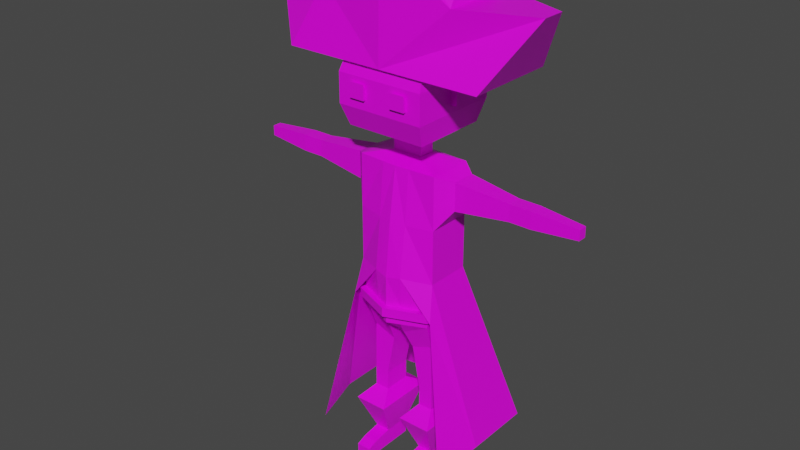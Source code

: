 # Source: Space_Pirate_Final.blend  (saved by Blender 2.91.10; exported with 4.5.12 LTS)
import bpy
from mathutils import Matrix  # noqa: F401  (used for matrix-valued properties, if any)

bpy.ops.wm.read_factory_settings(use_empty=True)
scene = bpy.context.scene
scene.name = 'Scene'

# ---- collections
col_space_pirate = bpy.data.collections.new('Space Pirate'); scene.collection.children.link(col_space_pirate)

# ---- images (referenced by path relative to the original .blend; pixels are not part of the script)
import os
ASSET_DIR = os.environ.get("B2B_ASSET_DIR", "")  # directory of the original .blend (textures are referenced by path, not embedded)
HERE = os.path.dirname(os.path.abspath(__file__))  # packed textures are extracted next to this script under _unpacked/

def load_image(name, relpath, width, height, colorspace="sRGB"):
    """Load a texture the original file referenced (path relative to the .blend, or extracted next to this script)."""
    p = next((c for c in (os.path.join(HERE, relpath), os.path.join(ASSET_DIR, relpath)) if relpath and os.path.exists(c)), "")
    if p:
        img = bpy.data.images.load(p, check_existing=True)
        img.name = name
    else:  # same state as the original file: an image datablock whose file is absent (Cycles renders it pink)
        img = bpy.data.images.new(name, width, height)
        img.source = "FILE"
        img.filepath = "//" + (relpath or name)
    img.colorspace_settings.name = colorspace
    return img
img_imphenziapalette01_png = load_image('ImphenziaPalette01.png', 'ImphenziaPalette01.png', 1024, 1024, 'sRGB')

# ---- materials (node trees are filled in below, after node groups)
mat_material = bpy.data.materials.new('Material')
mat_material.alpha_threshold = 0.0
mat_material.use_transparent_shadow = False
mat_material.line_color = (0.0, 0.0, 0.0, 1.0)

# ---- material node trees
mat_material.use_nodes = True; mat_material.node_tree.nodes.clear()
_N = mat_material.node_tree.nodes; _L = mat_material.node_tree.links
n0 = _N.new('ShaderNodeOutputMaterial'); n0.name = 'Material Output'; n0.location = (300, 300)
n1 = _N.new('ShaderNodeTexImage'); n1.name = 'Image Texture'; n1.location = (-425, 108)
n1.image = img_imphenziapalette01_png
n2 = _N.new('ShaderNodeBsdfPrincipled'); n2.name = 'Principled BSDF'; n2.location = (10, 300)
n2.distribution = 'GGX'
n2.subsurface_method = 'BURLEY'
n2.inputs[2].default_value = 0.4
n2.inputs[3].default_value = 1.45
n2.inputs[27].default_value = (0.0, 0.0, 0.0, 1.0)
n2.inputs[28].default_value = 1.0
_L.new(n2.outputs[0], n0.inputs[0])
_L.new(n1.outputs[0], n2.inputs[0])
n0.is_active_output = True

# ---- world
world_world = bpy.data.worlds.new('World'); scene.world = world_world
world_world.use_nodes = True; world_world.node_tree.nodes.clear()
_N = world_world.node_tree.nodes; _L = world_world.node_tree.links
n0 = _N.new('ShaderNodeOutputWorld'); n0.name = 'World Output'; n0.location = (300, 300)
n1 = _N.new('ShaderNodeBackground'); n1.name = 'Background'; n1.location = (10, 300)
n1.inputs[0].default_value = (0.05088, 0.05088, 0.05088, 1.0)
_L.new(n1.outputs[0], n0.inputs[0])
n0.is_active_output = True
world_world.color = (0.05088, 0.05088, 0.05088)
world_world.use_sun_shadow = False
world_world.sun_shadow_jitter_overblur = 0.0

# ---- meshes
me_cube = bpy.data.meshes.new('Cube')
me_cube.from_pydata([(0.3663, 0.2049, 2.849), (0.1101, 0.1972, 1.359), (0.3663, -0.2007, 2.849), (0.07688, -0.2069, 1.351), (0.3663, 0.2049, 2.382), (0.3663, 0.2049, 1.901), (0.3663, -0.2007, 2.382), (0.3663, -0.2007, 1.901), (0.3194, 0.2049, 1.477), (0.3194, -0.2007, 1.477), (0.3025, 0.1327, 1.243), (0.103, 0.1327, 1.168), (0.3025, -0.117, 1.243), (0.103, -0.117, 1.168), (0.3079, 0.1327, 0.781), (0.1762, 0.1327, 0.781), (0.3079, -0.117, 0.781), (0.1762, -0.117, 0.781), (0.3079, 0.1327, 0.6869), (0.1762, 0.1327, 0.6869), (0.3079, -0.117, 0.6869), (0.1762, -0.117, 0.6869), (0.3079, 0.1327, 0.6086), (0.1762, 0.1327, 0.6086), (0.3079, -0.117, 0.6086), (0.1762, -0.117, 0.6086), (0.3079, 0.1327, 0.1565), (0.1762, 0.1327, 0.1565), (0.3079, -0.117, 0.1565), (0.1762, -0.117, 0.1565), (0.3079, 0.1327, -8.121e-05), (0.1762, 0.1327, -8.121e-05), (0.3079, -0.117, -8.121e-05), (0.1762, -0.117, -8.121e-05), (0.3079, -0.2841, 0.1301), (0.1762, -0.2841, 0.1301), (0.3079, -0.2841, -8.121e-05), (0.1762, -0.2841, -8.121e-05), (0.3079, -0.3772, 0.09374), (0.1762, -0.3772, 0.09374), (0.3079, -0.3772, -8.121e-05), (0.1762, -0.3772, -8.121e-05), (0.09168, 0.2929, 0.5102), (0.09168, -0.2772, 0.5102), (0.3924, 0.2929, 0.5102), (0.3924, -0.2772, 0.5102), (0.3663, 0.2049, 1.901), (0.3194, 0.2049, 1.477), (0.3194, -0.2007, 1.477), (0.4842, 0.1261, 2.797), (0.4842, -0.08672, 2.797), (0.4842, 0.1261, 2.552), (0.4842, -0.08672, 2.552), (0.9617, 0.08402, 2.748), (0.9617, -0.0446, 2.748), (0.9617, 0.08402, 2.6), (0.9617, -0.0446, 2.6), (1.018, 0.08402, 2.748), (1.018, -0.0446, 2.748), (1.018, 0.08402, 2.6), (1.018, -0.0446, 2.6), (1.151, 0.08402, 2.748), (1.151, -0.0446, 2.748), (1.151, 0.08402, 2.6), (1.151, -0.0446, 2.6), (1.555, 0.0588, 2.719), (1.555, -0.01938, 2.719), (1.555, 0.0588, 2.629), (1.555, -0.01938, 2.629), (0.1345, 0.07481, 2.907), (0.1345, -0.07065, 2.907), (0.1345, 0.07481, 3.004), (0.1345, -0.07065, 3.004), (0.3547, 0.3416, 3.136), (0.3547, -0.3374, 3.136), (0.3547, 0.3416, 3.767), (0.3547, -0.3374, 3.767), (0.2626, -0.4121, 3.411), (0.2626, -0.4121, 3.495), (0.3923, 0.4163, 3.325), (0.3923, 0.4163, 3.582), (0.3079, -0.117, 0.734), (0.3079, 0.1327, 0.734), (0.1762, -0.117, 0.734), (0.1762, 0.1327, 0.734), (0.3283, -0.2007, 1.558), (0.3283, 0.2049, 1.558), (0.3283, -0.2007, 1.558), (0.3374, 0.2049, 1.64), (0.3374, -0.2007, 1.64), (0.3374, 0.2049, 1.64), (0.3374, -0.2007, 1.64), (0.3455, 0.2582, 1.554), (0.336, 0.2584, 1.473), (0.3842, 0.2049, 1.552), (0.3194, 0.2049, 1.477), (0.355, 0.2581, 1.636), (0.3593, -0.2524, 1.639), (0.3502, -0.2524, 1.557), (0.3933, 0.2049, 1.634), (0.3933, -0.2007, 1.634), (0.3842, -0.2007, 1.552), (0.02703, -0.1979, 1.367), (0.03872, 0.2062, 1.375), (0.1288, -0.2155, 2.849), (0.1264, -0.3156, 1.923), (0.1288, -0.258, 2.382), (0.1123, 0.267, 1.477), (0.1123, -0.292, 1.477), (0.04728, -0.07065, 2.907), (0.04728, -0.07065, 3.004), (0.1247, -0.3374, 3.136), (0.1154, -0.292, 1.558), (0.1186, 0.2793, 1.64), (0.1186, -0.292, 1.64), (0.1181, 0.3205, 1.473), (0.1214, 0.3265, 1.554), (0.1231, -0.3438, 1.557), (0.1248, 0.3326, 1.636), (0.1263, -0.3438, 1.639), (0.3923, -0.4121, 3.325), (0.3923, -0.4121, 3.582), (0.1273, -0.4121, 3.495), (0.1273, -0.4121, 3.411), (0.3899, 0.04831, 3.391), (0.3899, 0.04831, 3.516), (0.3899, -0.04415, 3.391), (0.3899, -0.04415, 3.516), (0.4483, -0.04415, 3.391), (0.4483, -0.04415, 3.516), (0.4483, 0.04831, 3.391), (0.4483, 0.04831, 3.516), (0.1963, -0.4121, 3.325), (0.1963, -0.4121, 3.582), (0.1954, -0.4121, 3.411), (0.1954, -0.4121, 3.495), (0.1273, -0.4396, 3.54), (0.1273, -0.4396, 3.411), (0.2626, -0.4396, 3.411), (0.2626, -0.4396, 3.54), (0.1954, -0.4396, 3.411), (0.1954, -0.4396, 3.54), (1.227, 0.07595, 4.233), (1.227, -0.1269, 4.233), (0.8879, 0.4163, 3.681), (0.8879, -0.4121, 3.681), (0.5937, 0.3416, 4.224), (0.5937, -0.3374, 4.224), (0.537, 0.1655, 4.355), (0.537, -0.175, 4.355), (0.7257, 0.6008, 0.3587), (0.7257, -0.02191, 0.3587), (0.4035, -0.2722, 1.58), (0.6418, -0.4401, 0.2839), (-0.3663, 0.2049, 2.849), (-0.1101, 0.1972, 1.359), (-0.3663, -0.2007, 2.849), (-0.07688, -0.2069, 1.351), (0.0, 0.2111, 1.383), (0.0, -0.2235, 2.849), (0.0, -0.193, 1.376), (0.0, 0.2196, 2.849), (-0.3663, 0.2049, 2.382), (-0.3663, 0.2049, 1.901), (-0.3663, -0.2007, 2.382), (-0.3663, -0.2007, 1.901), (0.0, -0.2891, 2.382), (0.0, -0.3416, 1.901), (0.0, 0.3085, 2.382), (0.0, 0.3501, 1.901), (-0.3194, 0.2049, 1.477), (-0.3194, -0.2007, 1.477), (0.0, -0.3416, 1.477), (0.0, 0.3007, 1.477), (-0.3025, 0.1327, 1.243), (-0.103, 0.1327, 1.168), (-0.3025, -0.117, 1.243), (-0.103, -0.117, 1.168), (-0.3079, 0.1327, 0.781), (-0.1762, 0.1327, 0.781), (-0.3079, -0.117, 0.781), (-0.1762, -0.117, 0.781), (-0.3079, 0.1327, 0.6869), (-0.1762, 0.1327, 0.6869), (-0.3079, -0.117, 0.6869), (-0.1762, -0.117, 0.6869), (-0.3079, 0.1327, 0.6086), (-0.1762, 0.1327, 0.6086), (-0.3079, -0.117, 0.6086), (-0.1762, -0.117, 0.6086), (-0.3079, 0.1327, 0.1565), (-0.1762, 0.1327, 0.1565), (-0.3079, -0.117, 0.1565), (-0.1762, -0.117, 0.1565), (-0.3079, 0.1327, -8.121e-05), (-0.1762, 0.1327, -8.121e-05), (-0.3079, -0.117, -8.121e-05), (-0.1762, -0.117, -8.121e-05), (-0.3079, -0.2841, 0.1301), (-0.1762, -0.2841, 0.1301), (-0.3079, -0.2841, -8.121e-05), (-0.1762, -0.2841, -8.121e-05), (-0.3079, -0.3772, 0.09374), (-0.1762, -0.3772, 0.09374), (-0.3079, -0.3772, -8.121e-05), (-0.1762, -0.3772, -8.121e-05), (-0.09168, 0.2929, 0.5102), (-0.09168, -0.2772, 0.5102), (-0.3924, 0.2929, 0.5102), (-0.3924, -0.2772, 0.5102), (-0.3663, 0.2049, 1.901), (-0.3194, 0.2049, 1.477), (-0.3194, -0.2007, 1.477), (-0.4842, 0.1261, 2.797), (-0.4842, -0.08672, 2.797), (-0.4842, 0.1261, 2.552), (-0.4842, -0.08672, 2.552), (-0.9617, 0.08402, 2.748), (-0.9617, -0.0446, 2.748), (-0.9617, 0.08402, 2.6), (-0.9617, -0.0446, 2.6), (-1.018, 0.08402, 2.748), (-1.018, -0.0446, 2.748), (-1.018, 0.08402, 2.6), (-1.018, -0.0446, 2.6), (-1.151, 0.08402, 2.748), (-1.151, -0.0446, 2.748), (-1.151, 0.08402, 2.6), (-1.151, -0.0446, 2.6), (-1.555, 0.0588, 2.719), (-1.555, -0.01938, 2.719), (-1.555, 0.0588, 2.629), (-1.555, -0.01938, 2.629), (-0.1345, 0.07481, 2.907), (-0.1345, -0.07065, 2.907), (0.0, 0.07481, 2.907), (0.0, -0.07065, 2.907), (-0.1345, 0.07481, 3.004), (-0.1345, -0.07065, 3.004), (0.0, 0.07481, 3.004), (0.0, -0.07065, 3.004), (-0.3547, 0.3416, 3.136), (-0.3547, -0.3374, 3.136), (0.0, 0.3416, 3.136), (0.0, -0.3374, 3.136), (-0.3547, 0.3416, 3.767), (-0.3547, -0.3374, 3.767), (0.0, 0.3416, 3.767), (0.0, -0.3374, 3.767), (0.0, 0.4163, 3.325), (0.0, 0.4163, 3.582), (-0.2626, -0.4121, 3.411), (-0.2626, -0.4121, 3.495), (0.0, -0.4121, 3.582), (0.0, -0.4121, 3.325), (-0.3923, 0.4163, 3.325), (-0.3923, 0.4163, 3.582), (-0.3079, -0.117, 0.734), (-0.3079, 0.1327, 0.734), (-0.1762, -0.117, 0.734), (-0.1762, 0.1327, 0.734), (-0.3283, -0.2007, 1.558), (0.0, -0.3416, 1.558), (-0.3283, 0.2049, 1.558), (-0.3283, -0.2007, 1.558), (-0.3374, 0.2049, 1.64), (-0.3374, -0.2007, 1.64), (0.0, -0.3416, 1.64), (0.0, 0.3197, 1.64), (-0.3374, 0.2049, 1.64), (-0.3374, -0.2007, 1.64), (-0.3455, 0.2582, 1.554), (-0.336, 0.2584, 1.473), (0.0, 0.3635, 1.554), (0.0, 0.3542, 1.473), (-0.3842, 0.2049, 1.552), (-0.3194, 0.2049, 1.477), (-0.355, 0.2581, 1.636), (-0.3593, -0.2524, 1.639), (-0.3502, -0.2524, 1.557), (0.0, -0.3933, 1.639), (0.0, -0.3933, 1.557), (0.0, 0.3729, 1.636), (-0.3933, 0.2049, 1.634), (-0.3933, -0.2007, 1.634), (-0.3842, -0.2007, 1.552), (-0.02703, -0.1979, 1.367), (-0.03872, 0.2062, 1.375), (-0.1288, -0.2155, 2.849), (-0.1264, -0.3156, 1.923), (-0.1288, -0.258, 2.382), (-0.1123, 0.267, 1.477), (-0.1123, -0.292, 1.477), (-0.04728, -0.07065, 2.907), (-0.04728, -0.07065, 3.004), (-0.1247, -0.3374, 3.136), (-0.1154, -0.292, 1.558), (-0.1186, 0.2793, 1.64), (-0.1186, -0.292, 1.64), (-0.1181, 0.3205, 1.473), (-0.1214, 0.3265, 1.554), (-0.1231, -0.3438, 1.557), (-0.1248, 0.3326, 1.636), (-0.1263, -0.3438, 1.639), (-0.3923, -0.4121, 3.325), (-0.3923, -0.4121, 3.582), (-0.1273, -0.4121, 3.495), (-0.1273, -0.4121, 3.411), (-0.3899, 0.04831, 3.391), (-0.3899, 0.04831, 3.516), (-0.3899, -0.04415, 3.391), (-0.3899, -0.04415, 3.516), (-0.4483, -0.04415, 3.391), (-0.4483, -0.04415, 3.516), (-0.4483, 0.04831, 3.391), (-0.4483, 0.04831, 3.516), (-0.1963, -0.4121, 3.325), (-0.1963, -0.4121, 3.582), (-0.1954, -0.4121, 3.411), (-0.1954, -0.4121, 3.495), (-0.1273, -0.4396, 3.54), (-0.1273, -0.4396, 3.411), (-0.2626, -0.4396, 3.411), (-0.2626, -0.4396, 3.54), (-0.1954, -0.4396, 3.411), (-0.1954, -0.4396, 3.54), (-1.227, 0.07595, 4.233), (-1.227, -0.1269, 4.233), (0.0, -0.3919, 4.627), (0.0, 0.4163, 3.681), (0.0, -0.4121, 3.681), (-0.8879, 0.4163, 3.681), (-0.8879, -0.4121, 3.681), (-0.5937, 0.3416, 4.224), (-0.5937, -0.3374, 4.224), (0.0, 0.3416, 4.62), (-0.537, 0.1655, 4.355), (-0.537, -0.175, 4.355), (0.0, -0.175, 4.694), (0.0, 0.1655, 4.694), (-0.7257, 0.6008, 0.3587), (-0.7257, -0.02191, 0.3587), (0.0, 0.6969, 0.3587), (-0.4035, -0.2722, 1.58), (-0.6418, -0.4401, 0.2839)], [], [(103, 1, 3, 102), (0, 2, 50, 49), (168, 161, 0, 4), (106, 104, 159, 166), (114, 105, 167, 267), (105, 106, 166, 167), (0, 161, 235, 69), (268, 169, 46, 88, 113), (90, 5, 7, 91), (46, 4, 6, 7), (1, 47, 10, 11), (103, 107, 47, 1), (102, 108, 172, 160), (13, 11, 15, 17), (3, 1, 11, 13), (48, 3, 13, 12), (47, 48, 12, 10), (82, 81, 20, 18), (11, 10, 14, 15), (10, 12, 16, 14), (12, 13, 17, 16), (21, 19, 23, 25), (81, 83, 21, 20), (83, 84, 19, 21), (84, 82, 18, 19), (43, 42, 27, 29), (19, 18, 22, 23), (18, 20, 24, 22), (20, 21, 25, 24), (26, 28, 32, 30), (42, 44, 26, 27), (44, 45, 28, 26), (45, 43, 29, 28), (31, 30, 32, 33), (29, 33, 37, 35), (29, 27, 31, 33), (27, 26, 30, 31), (34, 35, 39, 38), (28, 29, 35, 34), (32, 28, 34, 36), (33, 32, 36, 37), (38, 39, 41, 40), (35, 37, 41, 39), (37, 36, 40, 41), (36, 34, 38, 40), (24, 25, 43, 45), (22, 24, 45, 44), (23, 22, 44, 42), (25, 23, 42, 43), (7, 5, 46), (113, 88, 96, 118), (91, 7, 89), (8, 9, 48, 47), (2, 6, 52, 50), (6, 4, 51, 52), (4, 0, 49, 51), (54, 56, 60, 58), (55, 56, 52, 51), (53, 55, 51, 49), (60, 59, 63, 64), (53, 54, 58, 57), (56, 55, 59, 60), (55, 53, 57, 59), (62, 64, 68, 66), (59, 57, 61, 63), (58, 60, 64, 62), (57, 58, 62, 61), (67, 65, 66, 68), (61, 62, 66, 65), (64, 63, 67, 68), (63, 61, 65, 67), (109, 70, 72, 110), (2, 0, 69, 70), (104, 2, 70, 109), (169, 168, 4, 46), (70, 69, 71, 72), (71, 239, 243, 73), (244, 111, 74, 120, 132, 254), (110, 72, 74, 111), (72, 71, 73, 74), (79, 249, 250, 80), (121, 80, 75, 76), (69, 235, 239, 71), (80, 250, 247, 75), (73, 243, 249, 79), (74, 73, 79, 120), (120, 79, 80, 121), (253, 133, 121, 76, 248), (15, 14, 82, 84), (17, 15, 84, 83), (16, 17, 83, 81), (14, 16, 81, 82), (9, 87, 85, 48), (107, 173, 274, 115), (8, 86, 87, 9), (90, 91, 100, 99), (108, 112, 262, 172), (5, 90, 88, 46), (8, 47, 93, 95), (91, 89, 97, 100), (112, 85, 98, 117), (88, 90, 99, 96), (94, 95, 93, 92), (99, 94, 92, 96), (115, 116, 92, 93), (101, 100, 97, 98), (94, 99, 100, 101), (116, 118, 96, 92), (117, 119, 280, 281), (86, 8, 95, 94), (85, 87, 101, 98), (114, 267, 280, 119), (87, 86, 94, 101), (89, 114, 119, 97), (98, 97, 119, 117), (273, 282, 118, 116), (274, 273, 116, 115), (262, 112, 117, 281), (48, 85, 112, 108), (47, 107, 115, 93), (240, 110, 111, 244), (159, 104, 109, 236), (236, 109, 110, 240), (268, 113, 118, 282), (3, 48, 108, 102), (158, 173, 107, 103), (7, 6, 106, 105), (89, 7, 105, 114), (6, 2, 104, 106), (158, 103, 102, 160), (134, 77, 138, 140), (135, 78, 77, 134, 132, 120, 121, 133), (134, 123, 122, 135, 133, 253, 254, 132), (126, 127, 125, 124), (128, 130, 131, 129), (127, 126, 128, 129), (125, 127, 129, 131), (124, 125, 131, 130), (126, 124, 130, 128), (123, 134, 140, 137), (140, 138, 139, 141), (137, 140, 141, 136), (77, 78, 139, 138), (122, 123, 137, 136), (135, 122, 136, 141), (78, 135, 141, 139), (75, 247, 248, 76), (54, 53, 49, 50), (143, 145, 144, 142), (329, 335, 146, 142, 144), (146, 335, 339, 148), (143, 142, 146, 147), (148, 339, 338, 149), (147, 146, 148, 149), (169, 46, 150, 342), (5, 7, 151, 150), (144, 145, 330, 329), (56, 54, 50, 52), (151, 7, 152, 153), (152, 7, 105), (328, 330, 145, 143, 147), (338, 328, 147, 149), (287, 286, 157, 155), (154, 213, 214, 156), (168, 162, 154, 161), (290, 166, 159, 288), (298, 267, 167, 289), (289, 167, 166, 290), (154, 233, 235, 161), (268, 297, 265, 210, 169), (269, 270, 165, 163), (210, 165, 164, 162), (155, 175, 174, 211), (287, 155, 211, 291), (286, 160, 172, 292), (177, 181, 179, 175), (157, 177, 175, 155), (212, 176, 177, 157), (211, 174, 176, 212), (258, 182, 184, 257), (175, 179, 178, 174), (174, 178, 180, 176), (176, 180, 181, 177), (185, 189, 187, 183), (257, 184, 185, 259), (259, 185, 183, 260), (260, 183, 182, 258), (207, 193, 191, 206), (183, 187, 186, 182), (182, 186, 188, 184), (184, 188, 189, 185), (190, 194, 196, 192), (206, 191, 190, 208), (208, 190, 192, 209), (209, 192, 193, 207), (195, 197, 196, 194), (193, 199, 201, 197), (193, 197, 195, 191), (191, 195, 194, 190), (198, 202, 203, 199), (192, 198, 199, 193), (196, 200, 198, 192), (197, 201, 200, 196), (202, 204, 205, 203), (199, 203, 205, 201), (201, 205, 204, 200), (200, 204, 202, 198), (188, 209, 207, 189), (186, 208, 209, 188), (187, 206, 208, 186), (189, 207, 206, 187), (165, 210, 163), (297, 302, 277, 265), (270, 266, 165), (170, 211, 212, 171), (156, 214, 216, 164), (164, 216, 215, 162), (162, 215, 213, 154), (218, 222, 224, 220), (219, 215, 216, 220), (217, 213, 215, 219), (224, 228, 227, 223), (217, 221, 222, 218), (220, 224, 223, 219), (219, 223, 221, 217), (226, 230, 232, 228), (223, 227, 225, 221), (222, 226, 228, 224), (221, 225, 226, 222), (231, 232, 230, 229), (225, 229, 230, 226), (228, 232, 231, 227), (227, 231, 229, 225), (293, 294, 238, 234), (156, 234, 233, 154), (288, 293, 234, 156), (169, 210, 162, 168), (234, 238, 237, 233), (237, 241, 243, 239), (244, 254, 316, 304, 242, 295), (294, 295, 242, 238), (238, 242, 241, 237), (255, 256, 250, 249), (305, 246, 245, 256), (233, 237, 239, 235), (256, 245, 247, 250), (241, 255, 249, 243), (242, 304, 255, 241), (304, 305, 256, 255), (253, 248, 246, 305, 317), (179, 260, 258, 178), (181, 259, 260, 179), (180, 257, 259, 181), (178, 258, 257, 180), (171, 212, 261, 264), (291, 299, 274, 173), (170, 171, 264, 263), (269, 283, 284, 270), (292, 172, 262, 296), (163, 210, 265, 269), (170, 276, 272, 211), (270, 284, 278, 266), (296, 301, 279, 261), (265, 277, 283, 269), (275, 271, 272, 276), (283, 277, 271, 275), (299, 272, 271, 300), (285, 279, 278, 284), (275, 285, 284, 283), (300, 271, 277, 302), (301, 281, 280, 303), (263, 275, 276, 170), (261, 279, 285, 264), (298, 303, 280, 267), (264, 285, 275, 263), (266, 278, 303, 298), (279, 301, 303, 278), (273, 300, 302, 282), (274, 299, 300, 273), (262, 281, 301, 296), (212, 292, 296, 261), (211, 272, 299, 291), (240, 244, 295, 294), (159, 236, 293, 288), (236, 240, 294, 293), (268, 282, 302, 297), (157, 286, 292, 212), (158, 287, 291, 173), (165, 289, 290, 164), (266, 298, 289, 165), (164, 290, 288, 156), (158, 160, 286, 287), (318, 324, 322, 251), (319, 317, 305, 304, 316, 318, 251, 252), (318, 316, 254, 253, 317, 319, 306, 307), (310, 308, 309, 311), (312, 313, 315, 314), (311, 313, 312, 310), (309, 315, 313, 311), (308, 314, 315, 309), (310, 312, 314, 308), (307, 321, 324, 318), (324, 325, 323, 322), (321, 320, 325, 324), (251, 322, 323, 252), (306, 320, 321, 307), (319, 325, 320, 306), (252, 323, 325, 319), (245, 246, 248, 247), (218, 214, 213, 217), (327, 326, 331, 332), (329, 331, 326, 333, 335), (333, 336, 339, 335), (327, 334, 333, 326), (336, 337, 338, 339), (334, 337, 336, 333), (169, 342, 340, 210), (163, 340, 341, 165), (331, 329, 330, 332), (220, 216, 214, 218), (341, 344, 343, 165), (343, 289, 165), (328, 334, 327, 332, 330), (338, 337, 334, 328)])
_uv = me_cube.uv_layers.new(name='UVMap')
_uv.uv.foreach_set('vector', [0.3261, 0.05549, 0.3261, 0.05549, 0.3261, 0.05549, 0.3261, 0.05549, 0.407, 0.312, 0.407, 0.312, 0.407, 0.312, 0.407, 0.312, 0.407, 0.312, 0.407, 0.312, 0.407, 0.312, 0.407, 0.312, 0.06765, 0.921, 0.06765, 0.921, 0.06765, 0.921, 0.06765, 0.921, 0.06765, 0.921, 0.06765, 0.921, 0.06765, 0.921, 0.06765, 0.921, 0.06765, 0.921, 0.06765, 0.921, 0.06765, 0.921, 0.06765, 0.921, 0.407, 0.312, 0.407, 0.312, 0.407, 0.312, 0.407, 0.312, 0.407, 0.312, 0.407, 0.312, 0.407, 0.312, 0.407, 0.312, 0.407, 0.312, 0.06765, 0.9511, 0.06765, 0.9511, 0.06765, 0.9511, 0.06765, 0.9511, 0.407, 0.312, 0.407, 0.312, 0.407, 0.312, 0.407, 0.312, 0.3261, 0.05549, 0.3261, 0.05549, 0.3261, 0.05549, 0.3261, 0.05549, 0.3261, 0.05549, 0.3261, 0.05549, 0.3261, 0.05549, 0.3261, 0.05549, 0.3261, 0.05549, 0.3261, 0.05549, 0.3261, 0.05549, 0.3261, 0.05549, 0.3261, 0.05549, 0.3261, 0.05549, 0.3261, 0.05549, 0.3261, 0.05549, 0.3261, 0.05549, 0.3261, 0.05549, 0.3261, 0.05549, 0.3261, 0.05549, 0.3261, 0.05549, 0.3261, 0.05549, 0.3261, 0.05549, 0.3261, 0.05549, 0.3261, 0.05549, 0.3261, 0.05549, 0.3261, 0.05549, 0.3261, 0.05549, 0.3261, 0.05549, 0.3261, 0.05549, 0.3261, 0.05549, 0.3261, 0.05549, 0.3261, 0.05549, 0.3261, 0.05549, 0.3261, 0.05549, 0.3261, 0.05549, 0.3261, 0.05549, 0.3261, 0.05549, 0.3261, 0.05549, 0.3261, 0.05549, 0.3261, 0.05549, 0.3261, 0.05549, 0.3261, 0.05549, 0.3261, 0.05549, 0.3261, 0.05549, 0.3261, 0.05549, 0.3261, 0.05549, 0.3261, 0.05549, 0.3261, 0.05549, 0.3261, 0.05549, 0.3261, 0.05549, 0.3261, 0.05549, 0.3261, 0.05549, 0.3261, 0.05549, 0.3261, 0.05549, 0.3261, 0.05549, 0.3261, 0.05549, 0.3261, 0.05549, 0.3261, 0.05549, 0.3261, 0.05549, 0.929, 0.4485, 0.929, 0.4485, 0.929, 0.4485, 0.929, 0.4485, 0.3261, 0.05549, 0.3261, 0.05549, 0.3261, 0.05549, 0.3261, 0.05549, 0.3261, 0.05549, 0.3261, 0.05549, 0.3261, 0.05549, 0.3261, 0.05549, 0.3261, 0.05549, 0.3261, 0.05549, 0.3261, 0.05549, 0.3261, 0.05549, 0.929, 0.4485, 0.929, 0.4485, 0.929, 0.4485, 0.929, 0.4485, 0.929, 0.4485, 0.929, 0.4485, 0.929, 0.4485, 0.929, 0.4485, 0.929, 0.4485, 0.929, 0.4485, 0.929, 0.4485, 0.929, 0.4485, 0.929, 0.4485, 0.929, 0.4485, 0.929, 0.4485, 0.929, 0.4485, 0.929, 0.4485, 0.929, 0.4485, 0.929, 0.4485, 0.929, 0.4485, 0.929, 0.4485, 0.929, 0.4485, 0.929, 0.4485, 0.929, 0.4485, 0.929, 0.4485, 0.929, 0.4485, 0.929, 0.4485, 0.929, 0.4485, 0.929, 0.4485, 0.929, 0.4485, 0.929, 0.4485, 0.929, 0.4485, 0.929, 0.4485, 0.929, 0.4485, 0.929, 0.4485, 0.929, 0.4485, 0.929, 0.4485, 0.929, 0.4485, 0.929, 0.4485, 0.929, 0.4485, 0.929, 0.4485, 0.929, 0.4485, 0.929, 0.4485, 0.929, 0.4485, 0.929, 0.4485, 0.929, 0.4485, 0.929, 0.4485, 0.929, 0.4485, 0.929, 0.4485, 0.929, 0.4485, 0.929, 0.4485, 0.929, 0.4485, 0.929, 0.4485, 0.929, 0.4485, 0.929, 0.4485, 0.929, 0.4485, 0.929, 0.4485, 0.929, 0.4485, 0.929, 0.4485, 0.929, 0.4485, 0.929, 0.4485, 0.929, 0.4485, 0.929, 0.4485, 0.929, 0.4485, 0.929, 0.4485, 0.929, 0.4485, 0.929, 0.4485, 0.929, 0.4485, 0.929, 0.4485, 0.929, 0.4485, 0.929, 0.4485, 0.929, 0.4485, 0.929, 0.4485, 0.929, 0.4485, 0.929, 0.4485, 0.929, 0.4485, 0.929, 0.4485, 0.929, 0.4485, 0.929, 0.4485, 0.929, 0.4485, 0.407, 0.312, 0.407, 0.312, 0.407, 0.312, 0.941, 0.9311, 0.941, 0.9311, 0.941, 0.9311, 0.941, 0.9311, 0.06765, 0.9511, 0.06765, 0.9511, 0.06765, 0.9511, 0.3261, 0.05549, 0.3261, 0.05549, 0.3261, 0.05549, 0.3261, 0.05549, 0.407, 0.312, 0.407, 0.312, 0.407, 0.312, 0.407, 0.312, 0.407, 0.312, 0.407, 0.312, 0.407, 0.312, 0.407, 0.312, 0.407, 0.312, 0.407, 0.312, 0.407, 0.312, 0.407, 0.312, 0.407, 0.312, 0.407, 0.312, 0.407, 0.312, 0.407, 0.312, 0.407, 0.312, 0.407, 0.312, 0.407, 0.312, 0.407, 0.312, 0.407, 0.312, 0.407, 0.312, 0.407, 0.312, 0.407, 0.312, 0.407, 0.312, 0.407, 0.312, 0.407, 0.312, 0.407, 0.312, 0.407, 0.312, 0.407, 0.312, 0.407, 0.312, 0.407, 0.312, 0.407, 0.312, 0.407, 0.312, 0.407, 0.312, 0.407, 0.312, 0.407, 0.312, 0.407, 0.312, 0.407, 0.312, 0.407, 0.312, 0.9157, 0.5452, 0.9157, 0.5452, 0.9157, 0.5452, 0.9157, 0.5452, 0.407, 0.312, 0.407, 0.312, 0.407, 0.312, 0.407, 0.312, 0.407, 0.312, 0.407, 0.312, 0.407, 0.312, 0.407, 0.312, 0.407, 0.312, 0.407, 0.312, 0.407, 0.312, 0.407, 0.312, 0.9157, 0.5452, 0.9157, 0.5452, 0.9157, 0.5452, 0.9157, 0.5452, 0.9157, 0.5452, 0.9157, 0.5452, 0.9157, 0.5452, 0.9157, 0.5452, 0.9157, 0.5452, 0.9157, 0.5452, 0.9157, 0.5452, 0.9157, 0.5452, 0.9157, 0.5452, 0.9157, 0.5452, 0.9157, 0.5452, 0.9157, 0.5452, 0.1841, 0.4321, 0.1841, 0.4321, 0.1841, 0.4321, 0.1841, 0.4321, 0.407, 0.312, 0.407, 0.312, 0.407, 0.312, 0.407, 0.312, 0.407, 0.312, 0.407, 0.312, 0.407, 0.312, 0.407, 0.312, 0.407, 0.312, 0.407, 0.312, 0.407, 0.312, 0.407, 0.312, 0.1841, 0.4321, 0.1841, 0.4321, 0.1841, 0.4321, 0.1841, 0.4321, 0.1841, 0.4321, 0.1841, 0.4321, 0.1841, 0.4321, 0.1841, 0.4321, 0.1841, 0.4321, 0.1841, 0.4321, 0.1841, 0.4321, 0.1841, 0.4321, 0.1841, 0.4321, 0.1841, 0.4321, 0.1841, 0.4321, 0.1841, 0.4321, 0.1841, 0.4321, 0.1841, 0.4321, 0.1841, 0.4321, 0.1841, 0.4321, 0.1841, 0.4321, 0.1841, 0.4321, 0.1841, 0.4321, 0.1841, 0.4321, 0.1841, 0.4321, 0.1841, 0.4321, 0.1841, 0.4321, 0.1841, 0.4321, 0.1841, 0.4321, 0.1841, 0.4321, 0.1841, 0.4321, 0.1841, 0.4321, 0.1841, 0.4321, 0.1841, 0.4321, 0.1841, 0.4321, 0.1841, 0.4321, 0.1841, 0.4321, 0.1841, 0.4321, 0.1841, 0.4321, 0.1841, 0.4321, 0.1841, 0.4321, 0.1841, 0.4321, 0.1841, 0.4321, 0.1841, 0.4321, 0.1841, 0.4321, 0.1841, 0.4321, 0.1841, 0.4321, 0.1841, 0.4321, 0.1841, 0.4321, 0.1841, 0.4321, 0.1841, 0.4321, 0.1841, 0.4321, 0.1841, 0.4321, 0.1841, 0.4321, 0.1841, 0.4321, 0.3261, 0.05549, 0.3261, 0.05549, 0.3261, 0.05549, 0.3261, 0.05549, 0.3261, 0.05549, 0.3261, 0.05549, 0.3261, 0.05549, 0.3261, 0.05549, 0.3261, 0.05549, 0.3261, 0.05549, 0.3261, 0.05549, 0.3261, 0.05549, 0.3261, 0.05549, 0.3261, 0.05549, 0.3261, 0.05549, 0.3261, 0.05549, 0.3261, 0.05549, 0.3261, 0.05549, 0.3261, 0.05549, 0.3261, 0.05549, 0.3261, 0.05549, 0.3261, 0.05549, 0.3261, 0.05549, 0.3261, 0.05549, 0.3261, 0.05549, 0.3261, 0.05549, 0.3261, 0.05549, 0.3261, 0.05549, 0.941, 0.9311, 0.941, 0.9311, 0.941, 0.9311, 0.941, 0.9311, 0.3261, 0.05549, 0.3261, 0.05549, 0.3261, 0.05549, 0.3261, 0.05549, 0.407, 0.312, 0.407, 0.312, 0.407, 0.312, 0.407, 0.312, 0.3261, 0.05549, 0.3261, 0.05549, 0.3261, 0.05549, 0.3261, 0.05549, 0.941, 0.9311, 0.941, 0.9311, 0.941, 0.9311, 0.941, 0.9311, 0.941, 0.9311, 0.941, 0.9311, 0.941, 0.9311, 0.941, 0.9311, 0.941, 0.9311, 0.941, 0.9311, 0.941, 0.9311, 0.941, 0.9311, 0.3261, 0.05549, 0.3261, 0.05549, 0.3261, 0.05549, 0.3261, 0.05549, 0.941, 0.9311, 0.941, 0.9311, 0.941, 0.9311, 0.941, 0.9311, 0.3261, 0.05549, 0.3261, 0.05549, 0.3261, 0.05549, 0.3261, 0.05549, 0.941, 0.9311, 0.941, 0.9311, 0.941, 0.9311, 0.941, 0.9311, 0.941, 0.9311, 0.941, 0.9311, 0.941, 0.9311, 0.941, 0.9311, 0.941, 0.9311, 0.941, 0.9311, 0.941, 0.9311, 0.941, 0.9311, 0.941, 0.9311, 0.941, 0.9311, 0.941, 0.9311, 0.941, 0.9311, 0.3261, 0.05549, 0.3261, 0.05549, 0.3261, 0.05549, 0.3261, 0.05549, 0.941, 0.9311, 0.941, 0.9311, 0.941, 0.9311, 0.941, 0.9311, 0.941, 0.9311, 0.941, 0.9311, 0.941, 0.9311, 0.941, 0.9311, 0.941, 0.9311, 0.941, 0.9311, 0.941, 0.9311, 0.941, 0.9311, 0.941, 0.9311, 0.941, 0.9311, 0.941, 0.9311, 0.941, 0.9311, 0.941, 0.9311, 0.941, 0.9311, 0.941, 0.9311, 0.941, 0.9311, 0.941, 0.9311, 0.941, 0.9311, 0.941, 0.9311, 0.941, 0.9311, 0.3261, 0.05549, 0.3261, 0.05549, 0.3261, 0.05549, 0.3261, 0.05549, 0.941, 0.9311, 0.941, 0.9311, 0.941, 0.9311, 0.941, 0.9311, 0.3261, 0.05549, 0.3261, 0.05549, 0.3261, 0.05549, 0.3261, 0.05549, 0.3261, 0.05549, 0.3261, 0.05549, 0.3261, 0.05549, 0.3261, 0.05549, 0.1841, 0.4321, 0.1841, 0.4321, 0.1841, 0.4321, 0.1841, 0.4321, 0.06765, 0.921, 0.06765, 0.921, 0.06765, 0.921, 0.06765, 0.921, 0.1841, 0.4321, 0.1841, 0.4321, 0.1841, 0.4321, 0.1841, 0.4321, 0.941, 0.9311, 0.941, 0.9311, 0.941, 0.9311, 0.941, 0.9311, 0.3261, 0.05549, 0.3261, 0.05549, 0.3261, 0.05549, 0.3261, 0.05549, 0.3261, 0.05549, 0.3261, 0.05549, 0.3261, 0.05549, 0.3261, 0.05549, 0.407, 0.312, 0.407, 0.312, 0.407, 0.312, 0.407, 0.312, 0.06765, 0.9511, 0.06765, 0.9511, 0.06765, 0.9511, 0.06765, 0.9511, 0.407, 0.312, 0.407, 0.312, 0.407, 0.312, 0.407, 0.312, 0.3261, 0.05549, 0.3261, 0.05549, 0.3261, 0.05549, 0.3261, 0.05549, 0.1841, 0.4321, 0.1841, 0.4321, 0.1841, 0.4321, 0.1841, 0.4321, 0.1841, 0.4321, 0.1841, 0.4321, 0.1841, 0.4321, 0.1841, 0.4321, 0.1841, 0.4321, 0.1841, 0.4321, 0.1841, 0.4321, 0.1841, 0.4321, 0.1841, 0.4321, 0.1841, 0.4321, 0.1841, 0.4321, 0.1841, 0.4321, 0.1841, 0.4321, 0.1841, 0.4321, 0.1841, 0.4321, 0.1841, 0.4321, 0.1841, 0.4321, 0.1841, 0.4321, 0.1841, 0.4321, 0.1841, 0.4321, 0.1841, 0.4321, 0.1841, 0.4321, 0.1841, 0.4321, 0.1841, 0.4321, 0.1841, 0.4321, 0.1841, 0.4321, 0.1841, 0.4321, 0.1841, 0.4321, 0.1841, 0.4321, 0.1841, 0.4321, 0.1841, 0.4321, 0.1841, 0.4321, 0.1841, 0.4321, 0.1841, 0.4321, 0.1841, 0.4321, 0.1841, 0.4321, 0.1841, 0.4321, 0.1841, 0.4321, 0.1841, 0.4321, 0.1841, 0.4321, 0.1841, 0.4321, 0.1841, 0.4321, 0.1841, 0.4321, 0.1841, 0.4321, 0.06345, 0.9356, 0.06345, 0.9356, 0.06345, 0.9356, 0.06345, 0.9356, 0.9348, 0.9175, 0.9348, 0.9175, 0.9348, 0.9175, 0.9348, 0.9175, 0.1841, 0.4321, 0.1841, 0.4321, 0.1841, 0.4321, 0.1841, 0.4321, 0.1841, 0.4321, 0.1841, 0.4321, 0.1841, 0.4321, 0.1841, 0.4321, 0.1841, 0.4321, 0.1841, 0.4321, 0.1841, 0.4321, 0.1841, 0.4321, 0.1841, 0.4321, 0.1841, 0.4321, 0.1841, 0.4321, 0.1841, 0.4321, 0.2021, 0.4351, 0.2021, 0.4351, 0.2021, 0.4351, 0.2021, 0.4351, 0.407, 0.312, 0.407, 0.312, 0.407, 0.312, 0.407, 0.312, 0.6547, 0.7135, 0.6547, 0.7135, 0.6547, 0.7135, 0.6547, 0.7135, 0.6547, 0.7135, 0.6547, 0.7135, 0.6547, 0.7135, 0.6547, 0.7135, 0.6547, 0.7135, 0.6547, 0.7135, 0.6547, 0.7135, 0.6547, 0.7135, 0.6547, 0.7135, 0.6547, 0.7135, 0.6547, 0.7135, 0.6547, 0.7135, 0.6547, 0.7135, 0.6547, 0.7135, 0.6547, 0.7135, 0.6547, 0.7135, 0.6547, 0.7135, 0.6547, 0.7135, 0.6547, 0.7135, 0.6547, 0.7135, 0.6547, 0.7135, 0.407, 0.312, 0.407, 0.312, 0.407, 0.312, 0.407, 0.312, 0.407, 0.312, 0.407, 0.312, 0.407, 0.312, 0.407, 0.312, 0.6547, 0.7135, 0.6547, 0.7135, 0.6547, 0.7135, 0.6547, 0.7135, 0.407, 0.312, 0.407, 0.312, 0.407, 0.312, 0.407, 0.312, 0.407, 0.312, 0.407, 0.312, 0.407, 0.312, 0.407, 0.312, 0.407, 0.312, 0.407, 0.312, 0.407, 0.312, 0.6547, 0.7135, 0.6547, 0.7135, 0.6547, 0.7135, 0.6547, 0.7135, 0.6547, 0.7135, 0.6547, 0.7135, 0.6547, 0.7135, 0.6547, 0.7135, 0.6547, 0.7135, 0.3261, 0.05549, 0.3261, 0.05549, 0.3261, 0.05549, 0.3261, 0.05549, 0.407, 0.312, 0.407, 0.312, 0.407, 0.312, 0.407, 0.312, 0.407, 0.312, 0.407, 0.312, 0.407, 0.312, 0.407, 0.312, 0.06765, 0.921, 0.06765, 0.921, 0.06765, 0.921, 0.06765, 0.921, 0.06765, 0.921, 0.06765, 0.921, 0.06765, 0.921, 0.06765, 0.921, 0.06765, 0.921, 0.06765, 0.921, 0.06765, 0.921, 0.06765, 0.921, 0.407, 0.312, 0.407, 0.312, 0.407, 0.312, 0.407, 0.312, 0.407, 0.312, 0.407, 0.312, 0.407, 0.312, 0.407, 0.312, 0.407, 0.312, 0.06765, 0.9511, 0.06765, 0.9511, 0.06765, 0.9511, 0.06765, 0.9511, 0.407, 0.312, 0.407, 0.312, 0.407, 0.312, 0.407, 0.312, 0.3261, 0.05549, 0.3261, 0.05549, 0.3261, 0.05549, 0.3261, 0.05549, 0.3261, 0.05549, 0.3261, 0.05549, 0.3261, 0.05549, 0.3261, 0.05549, 0.3261, 0.05549, 0.3261, 0.05549, 0.3261, 0.05549, 0.3261, 0.05549, 0.3261, 0.05549, 0.3261, 0.05549, 0.3261, 0.05549, 0.3261, 0.05549, 0.3261, 0.05549, 0.3261, 0.05549, 0.3261, 0.05549, 0.3261, 0.05549, 0.3261, 0.05549, 0.3261, 0.05549, 0.3261, 0.05549, 0.3261, 0.05549, 0.3261, 0.05549, 0.3261, 0.05549, 0.3261, 0.05549, 0.3261, 0.05549, 0.3261, 0.05549, 0.3261, 0.05549, 0.3261, 0.05549, 0.3261, 0.05549, 0.3261, 0.05549, 0.3261, 0.05549, 0.3261, 0.05549, 0.3261, 0.05549, 0.3261, 0.05549, 0.3261, 0.05549, 0.3261, 0.05549, 0.3261, 0.05549, 0.3261, 0.05549, 0.3261, 0.05549, 0.3261, 0.05549, 0.3261, 0.05549, 0.3261, 0.05549, 0.3261, 0.05549, 0.3261, 0.05549, 0.3261, 0.05549, 0.3261, 0.05549, 0.3261, 0.05549, 0.3261, 0.05549, 0.3261, 0.05549, 0.3261, 0.05549, 0.3261, 0.05549, 0.3261, 0.05549, 0.3261, 0.05549, 0.3261, 0.05549, 0.3261, 0.05549, 0.3261, 0.05549, 0.3261, 0.05549, 0.929, 0.4485, 0.929, 0.4485, 0.929, 0.4485, 0.929, 0.4485, 0.3261, 0.05549, 0.3261, 0.05549, 0.3261, 0.05549, 0.3261, 0.05549, 0.3261, 0.05549, 0.3261, 0.05549, 0.3261, 0.05549, 0.3261, 0.05549, 0.3261, 0.05549, 0.3261, 0.05549, 0.3261, 0.05549, 0.3261, 0.05549, 0.929, 0.4485, 0.929, 0.4485, 0.929, 0.4485, 0.929, 0.4485, 0.929, 0.4485, 0.929, 0.4485, 0.929, 0.4485, 0.929, 0.4485, 0.929, 0.4485, 0.929, 0.4485, 0.929, 0.4485, 0.929, 0.4485, 0.929, 0.4485, 0.929, 0.4485, 0.929, 0.4485, 0.929, 0.4485, 0.929, 0.4485, 0.929, 0.4485, 0.929, 0.4485, 0.929, 0.4485, 0.929, 0.4485, 0.929, 0.4485, 0.929, 0.4485, 0.929, 0.4485, 0.929, 0.4485, 0.929, 0.4485, 0.929, 0.4485, 0.929, 0.4485, 0.929, 0.4485, 0.929, 0.4485, 0.929, 0.4485, 0.929, 0.4485, 0.929, 0.4485, 0.929, 0.4485, 0.929, 0.4485, 0.929, 0.4485, 0.929, 0.4485, 0.929, 0.4485, 0.929, 0.4485, 0.929, 0.4485, 0.929, 0.4485, 0.929, 0.4485, 0.929, 0.4485, 0.929, 0.4485, 0.929, 0.4485, 0.929, 0.4485, 0.929, 0.4485, 0.929, 0.4485, 0.929, 0.4485, 0.929, 0.4485, 0.929, 0.4485, 0.929, 0.4485, 0.929, 0.4485, 0.929, 0.4485, 0.929, 0.4485, 0.929, 0.4485, 0.929, 0.4485, 0.929, 0.4485, 0.929, 0.4485, 0.929, 0.4485, 0.929, 0.4485, 0.929, 0.4485, 0.929, 0.4485, 0.929, 0.4485, 0.929, 0.4485, 0.929, 0.4485, 0.929, 0.4485, 0.929, 0.4485, 0.929, 0.4485, 0.929, 0.4485, 0.929, 0.4485, 0.929, 0.4485, 0.929, 0.4485, 0.929, 0.4485, 0.929, 0.4485, 0.929, 0.4485, 0.929, 0.4485, 0.929, 0.4485, 0.929, 0.4485, 0.929, 0.4485, 0.407, 0.312, 0.407, 0.312, 0.407, 0.312, 0.941, 0.9311, 0.941, 0.9311, 0.941, 0.9311, 0.941, 0.9311, 0.06765, 0.9511, 0.06765, 0.9511, 0.06765, 0.9511, 0.3261, 0.05549, 0.3261, 0.05549, 0.3261, 0.05549, 0.3261, 0.05549, 0.407, 0.312, 0.407, 0.312, 0.407, 0.312, 0.407, 0.312, 0.407, 0.312, 0.407, 0.312, 0.407, 0.312, 0.407, 0.312, 0.407, 0.312, 0.407, 0.312, 0.407, 0.312, 0.407, 0.312, 0.407, 0.312, 0.407, 0.312, 0.407, 0.312, 0.407, 0.312, 0.407, 0.312, 0.407, 0.312, 0.407, 0.312, 0.407, 0.312, 0.407, 0.312, 0.407, 0.312, 0.407, 0.312, 0.407, 0.312, 0.407, 0.312, 0.407, 0.312, 0.407, 0.312, 0.407, 0.312, 0.407, 0.312, 0.407, 0.312, 0.407, 0.312, 0.407, 0.312, 0.407, 0.312, 0.407, 0.312, 0.407, 0.312, 0.407, 0.312, 0.407, 0.312, 0.407, 0.312, 0.407, 0.312, 0.407, 0.312, 0.9157, 0.5452, 0.9157, 0.5452, 0.9157, 0.5452, 0.9157, 0.5452, 0.407, 0.312, 0.407, 0.312, 0.407, 0.312, 0.407, 0.312, 0.407, 0.312, 0.407, 0.312, 0.407, 0.312, 0.407, 0.312, 0.407, 0.312, 0.407, 0.312, 0.407, 0.312, 0.407, 0.312, 0.9157, 0.5452, 0.9157, 0.5452, 0.9157, 0.5452, 0.9157, 0.5452, 0.9157, 0.5452, 0.9157, 0.5452, 0.9157, 0.5452, 0.9157, 0.5452, 0.9157, 0.5452, 0.9157, 0.5452, 0.9157, 0.5452, 0.9157, 0.5452, 0.9157, 0.5452, 0.9157, 0.5452, 0.9157, 0.5452, 0.9157, 0.5452, 0.1841, 0.4321, 0.1841, 0.4321, 0.1841, 0.4321, 0.1841, 0.4321, 0.407, 0.312, 0.407, 0.312, 0.407, 0.312, 0.407, 0.312, 0.407, 0.312, 0.407, 0.312, 0.407, 0.312, 0.407, 0.312, 0.407, 0.312, 0.407, 0.312, 0.407, 0.312, 0.407, 0.312, 0.1841, 0.4321, 0.1841, 0.4321, 0.1841, 0.4321, 0.1841, 0.4321, 0.1841, 0.4321, 0.1841, 0.4321, 0.1841, 0.4321, 0.1841, 0.4321, 0.1841, 0.4321, 0.1841, 0.4321, 0.1841, 0.4321, 0.1841, 0.4321, 0.1841, 0.4321, 0.1841, 0.4321, 0.1841, 0.4321, 0.1841, 0.4321, 0.1841, 0.4321, 0.1841, 0.4321, 0.1841, 0.4321, 0.1841, 0.4321, 0.1841, 0.4321, 0.1841, 0.4321, 0.1841, 0.4321, 0.1841, 0.4321, 0.1841, 0.4321, 0.1841, 0.4321, 0.1841, 0.4321, 0.1841, 0.4321, 0.1841, 0.4321, 0.1841, 0.4321, 0.1841, 0.4321, 0.1841, 0.4321, 0.1841, 0.4321, 0.1841, 0.4321, 0.1841, 0.4321, 0.1841, 0.4321, 0.1841, 0.4321, 0.1841, 0.4321, 0.1841, 0.4321, 0.1841, 0.4321, 0.1841, 0.4321, 0.1841, 0.4321, 0.1841, 0.4321, 0.1841, 0.4321, 0.1841, 0.4321, 0.1841, 0.4321, 0.1841, 0.4321, 0.1841, 0.4321, 0.1841, 0.4321, 0.1841, 0.4321, 0.1841, 0.4321, 0.1841, 0.4321, 0.1841, 0.4321, 0.1841, 0.4321, 0.1841, 0.4321, 0.3261, 0.05549, 0.3261, 0.05549, 0.3261, 0.05549, 0.3261, 0.05549, 0.3261, 0.05549, 0.3261, 0.05549, 0.3261, 0.05549, 0.3261, 0.05549, 0.3261, 0.05549, 0.3261, 0.05549, 0.3261, 0.05549, 0.3261, 0.05549, 0.3261, 0.05549, 0.3261, 0.05549, 0.3261, 0.05549, 0.3261, 0.05549, 0.3261, 0.05549, 0.3261, 0.05549, 0.3261, 0.05549, 0.3261, 0.05549, 0.3261, 0.05549, 0.3261, 0.05549, 0.3261, 0.05549, 0.3261, 0.05549, 0.3261, 0.05549, 0.3261, 0.05549, 0.3261, 0.05549, 0.3261, 0.05549, 0.941, 0.9311, 0.941, 0.9311, 0.941, 0.9311, 0.941, 0.9311, 0.3261, 0.05549, 0.3261, 0.05549, 0.3261, 0.05549, 0.3261, 0.05549, 0.407, 0.312, 0.407, 0.312, 0.407, 0.312, 0.407, 0.312, 0.3261, 0.05549, 0.3261, 0.05549, 0.3261, 0.05549, 0.3261, 0.05549, 0.941, 0.9311, 0.941, 0.9311, 0.941, 0.9311, 0.941, 0.9311, 0.941, 0.9311, 0.941, 0.9311, 0.941, 0.9311, 0.941, 0.9311, 0.941, 0.9311, 0.941, 0.9311, 0.941, 0.9311, 0.941, 0.9311, 0.3261, 0.05549, 0.3261, 0.05549, 0.3261, 0.05549, 0.3261, 0.05549, 0.941, 0.9311, 0.941, 0.9311, 0.941, 0.9311, 0.941, 0.9311, 0.3261, 0.05549, 0.3261, 0.05549, 0.3261, 0.05549, 0.3261, 0.05549, 0.941, 0.9311, 0.941, 0.9311, 0.941, 0.9311, 0.941, 0.9311, 0.941, 0.9311, 0.941, 0.9311, 0.941, 0.9311, 0.941, 0.9311, 0.941, 0.9311, 0.941, 0.9311, 0.941, 0.9311, 0.941, 0.9311, 0.941, 0.9311, 0.941, 0.9311, 0.941, 0.9311, 0.941, 0.9311, 0.3261, 0.05549, 0.3261, 0.05549, 0.3261, 0.05549, 0.3261, 0.05549, 0.941, 0.9311, 0.941, 0.9311, 0.941, 0.9311, 0.941, 0.9311, 0.941, 0.9311, 0.941, 0.9311, 0.941, 0.9311, 0.941, 0.9311, 0.941, 0.9311, 0.941, 0.9311, 0.941, 0.9311, 0.941, 0.9311, 0.941, 0.9311, 0.941, 0.9311, 0.941, 0.9311, 0.941, 0.9311, 0.941, 0.9311, 0.941, 0.9311, 0.941, 0.9311, 0.941, 0.9311, 0.941, 0.9311, 0.941, 0.9311, 0.941, 0.9311, 0.941, 0.9311, 0.3261, 0.05549, 0.3261, 0.05549, 0.3261, 0.05549, 0.3261, 0.05549, 0.941, 0.9311, 0.941, 0.9311, 0.941, 0.9311, 0.941, 0.9311, 0.3261, 0.05549, 0.3261, 0.05549, 0.3261, 0.05549, 0.3261, 0.05549, 0.3261, 0.05549, 0.3261, 0.05549, 0.3261, 0.05549, 0.3261, 0.05549, 0.1841, 0.4321, 0.1841, 0.4321, 0.1841, 0.4321, 0.1841, 0.4321, 0.06765, 0.921, 0.06765, 0.921, 0.06765, 0.921, 0.06765, 0.921, 0.1841, 0.4321, 0.1841, 0.4321, 0.1841, 0.4321, 0.1841, 0.4321, 0.941, 0.9311, 0.941, 0.9311, 0.941, 0.9311, 0.941, 0.9311, 0.3261, 0.05549, 0.3261, 0.05549, 0.3261, 0.05549, 0.3261, 0.05549, 0.3261, 0.05549, 0.3261, 0.05549, 0.3261, 0.05549, 0.3261, 0.05549, 0.407, 0.312, 0.407, 0.312, 0.407, 0.312, 0.407, 0.312, 0.06765, 0.9511, 0.06765, 0.9511, 0.06765, 0.9511, 0.06765, 0.9511, 0.407, 0.312, 0.407, 0.312, 0.407, 0.312, 0.407, 0.312, 0.3261, 0.05549, 0.3261, 0.05549, 0.3261, 0.05549, 0.3261, 0.05549, 0.1841, 0.4321, 0.1841, 0.4321, 0.1841, 0.4321, 0.1841, 0.4321, 0.1841, 0.4321, 0.1841, 0.4321, 0.1841, 0.4321, 0.1841, 0.4321, 0.1841, 0.4321, 0.1841, 0.4321, 0.1841, 0.4321, 0.1841, 0.4321, 0.1841, 0.4321, 0.1841, 0.4321, 0.1841, 0.4321, 0.1841, 0.4321, 0.1841, 0.4321, 0.1841, 0.4321, 0.1841, 0.4321, 0.1841, 0.4321, 0.1841, 0.4321, 0.1841, 0.4321, 0.1841, 0.4321, 0.1841, 0.4321, 0.1841, 0.4321, 0.1841, 0.4321, 0.1841, 0.4321, 0.1841, 0.4321, 0.1841, 0.4321, 0.1841, 0.4321, 0.1841, 0.4321, 0.1841, 0.4321, 0.1841, 0.4321, 0.1841, 0.4321, 0.1841, 0.4321, 0.1841, 0.4321, 0.1841, 0.4321, 0.1841, 0.4321, 0.1841, 0.4321, 0.1841, 0.4321, 0.1841, 0.4321, 0.1841, 0.4321, 0.1841, 0.4321, 0.1841, 0.4321, 0.1841, 0.4321, 0.1841, 0.4321, 0.1841, 0.4321, 0.1841, 0.4321, 0.06345, 0.9356, 0.06345, 0.9356, 0.06345, 0.9356, 0.06345, 0.9356, 0.9348, 0.9175, 0.9348, 0.9175, 0.9348, 0.9175, 0.9348, 0.9175, 0.1841, 0.4321, 0.1841, 0.4321, 0.1841, 0.4321, 0.1841, 0.4321, 0.1841, 0.4321, 0.1841, 0.4321, 0.1841, 0.4321, 0.1841, 0.4321, 0.1841, 0.4321, 0.1841, 0.4321, 0.1841, 0.4321, 0.1841, 0.4321, 0.1841, 0.4321, 0.1841, 0.4321, 0.1841, 0.4321, 0.1841, 0.4321, 0.2021, 0.4351, 0.2021, 0.4351, 0.2021, 0.4351, 0.2021, 0.4351, 0.407, 0.312, 0.407, 0.312, 0.407, 0.312, 0.407, 0.312, 0.6547, 0.7135, 0.6547, 0.7135, 0.6547, 0.7135, 0.6547, 0.7135, 0.6547, 0.7135, 0.6547, 0.7135, 0.6547, 0.7135, 0.6547, 0.7135, 0.6547, 0.7135, 0.6547, 0.7135, 0.6547, 0.7135, 0.6547, 0.7135, 0.6547, 0.7135, 0.6547, 0.7135, 0.6547, 0.7135, 0.6547, 0.7135, 0.6547, 0.7135, 0.6547, 0.7135, 0.6547, 0.7135, 0.6547, 0.7135, 0.6547, 0.7135, 0.6547, 0.7135, 0.6547, 0.7135, 0.6547, 0.7135, 0.6547, 0.7135, 0.407, 0.312, 0.407, 0.312, 0.407, 0.312, 0.407, 0.312, 0.407, 0.312, 0.407, 0.312, 0.407, 0.312, 0.407, 0.312, 0.6547, 0.7135, 0.6547, 0.7135, 0.6547, 0.7135, 0.6547, 0.7135, 0.407, 0.312, 0.407, 0.312, 0.407, 0.312, 0.407, 0.312, 0.407, 0.312, 0.407, 0.312, 0.407, 0.312, 0.407, 0.312, 0.407, 0.312, 0.407, 0.312, 0.407, 0.312, 0.6547, 0.7135, 0.6547, 0.7135, 0.6547, 0.7135, 0.6547, 0.7135, 0.6547, 0.7135, 0.6547, 0.7135, 0.6547, 0.7135, 0.6547, 0.7135, 0.6547, 0.7135])
me_cube.materials.append(mat_material)
me_cube.use_remesh_preserve_volume = False
me_cube.use_remesh_preserve_attributes = False
me_cube.use_mirror_vertex_groups = False
me_cube.update()
arm_armature = bpy.data.armatures.new('Armature')  # bones are not reproduced

# ---- objects
ob_pirate = bpy.data.objects.new('Pirate', me_cube)
ob_armature = bpy.data.objects.new('Armature', arm_armature)

# ---- transforms, parenting, visibility, modifiers, constraints
ob_pirate.parent = ob_armature
ob_pirate.matrix_parent_inverse = Matrix(((1.0, 7.774e-05, 0.0, 7.91e-09), (-7.774e-05, 1.0, -0.0, -7.416e-08), (0.0, 0.0, 1.0, -0.0), (-0.0, 0.0, -0.0, 1.0)))
ob_pirate.location = (0.0, 0.0, 0.0)
ob_pirate.lock_rotations_4d = False
ob_pirate.empty_display_type = 'ARROWS'
ob_pirate.lineart.crease_threshold = 0.0
_vg = ob_pirate.vertex_groups.new(name='Core Bone')
for _i, _w in zip([1, 3, 8, 9, 11, 13, 47, 48, 85, 86, 87, 88, 89, 90, 91, 92, 93, 94, 95, 96, 97, 98, 99, 100, 101, 102, 103, 105, 107, 108, 112, 113, 114, 115, 116, 117, 118, 119, 152, 153, 155, 157, 158, 160, 167, 169, 170, 171, 172, 173, 175, 177, 211, 212, 261, 262, 263, 264, 265, 266, 267, 268, 269, 270, 271, 272, 273, 274, 275, 276, 277, 278, 279, 280, 281, 282, 283, 284, 285, 286, 287, 289, 291, 292, 296, 297, 298, 299, 300, 301, 302, 303, 343, 344], [0.2315, 0.5641, 0.07915, 0.09258, 0.003216, 0.07788, 0.08516, 0.1535, 0.1921, 0.09095, 0.1024, 0.1475, 0.1794, 0.05909, 0.07764, 0.1377, 0.1362, 0.09774, 0.1257, 0.1377, 0.1719, 0.1952, 0.08626, 0.1026, 0.1165, 0.618, 0.4247, 0.08015, 0.4335, 0.6057, 0.574, 0.4189, 0.5101, 0.4509, 0.4882, 0.5534, 0.4631, 0.5379, 0.02277, 0.01137, 0.2315, 0.5641, 0.4572, 0.622, 0.1268, 0.02897, 0.07915, 0.09258, 0.6244, 0.494, 0.003216, 0.07788, 0.08516, 0.1535, 0.1921, 0.5929, 0.09095, 0.1024, 0.1475, 0.1794, 0.5134, 0.4368, 0.05909, 0.07764, 0.1377, 0.1362, 0.5102, 0.5059, 0.09774, 0.1257, 0.1377, 0.1719, 0.1952, 0.5395, 0.5617, 0.4763, 0.08626, 0.1026, 0.1165, 0.618, 0.4247, 0.08015, 0.4335, 0.6057, 0.574, 0.4189, 0.5101, 0.4509, 0.4882, 0.5534, 0.4631, 0.5379, 0.02277, 0.01137]): _vg.add([_i], _w, 'REPLACE')
_vg = ob_pirate.vertex_groups.new(name='Spine Bottom')
for _i, _w in zip([4, 5, 6, 7, 8, 9, 46, 47, 48, 85, 86, 87, 88, 89, 90, 91, 92, 93, 94, 95, 96, 97, 98, 99, 100, 101, 102, 103, 105, 106, 107, 108, 112, 113, 114, 115, 116, 117, 118, 119, 150, 151, 152, 153, 158, 160, 162, 163, 164, 165, 166, 167, 168, 169, 170, 171, 172, 173, 210, 211, 212, 261, 262, 263, 264, 265, 266, 267, 268, 269, 270, 271, 272, 273, 274, 275, 276, 277, 278, 279, 280, 281, 282, 283, 284, 285, 286, 287, 289, 290, 291, 292, 296, 297, 298, 299, 300, 301, 302, 303, 340, 341, 342, 343, 344], [0.1078, 0.8894, 0.0957, 0.8709, 0.2071, 0.2811, 0.8076, 0.03823, 0.05657, 0.1933, 0.2365, 0.3123, 0.2215, 0.2665, 0.2948, 0.3231, 0.1535, 0.1088, 0.2297, 0.1586, 0.1912, 0.2477, 0.2261, 0.2574, 0.3019, 0.292, 0.003722, 0.005451, 0.7675, 0.07386, 0.07425, 0.08103, 0.132, 0.2677, 0.2548, 0.105, 0.1462, 0.1694, 0.2126, 0.2165, 0.8829, 0.8827, 0.7896, 0.7924, 0.0138, 0.005835, 0.1078, 0.8894, 0.0957, 0.8709, 0.07526, 0.7232, 0.1259, 0.8415, 0.2071, 0.2811, 0.1135, 0.09206, 0.8076, 0.03823, 0.05657, 0.1933, 0.1627, 0.2365, 0.3123, 0.2215, 0.2665, 0.2835, 0.303, 0.2948, 0.3231, 0.1535, 0.1088, 0.1672, 0.1181, 0.2297, 0.1586, 0.1912, 0.2477, 0.2261, 0.2484, 0.207, 0.2402, 0.2574, 0.3019, 0.292, 0.003722, 0.005451, 0.7675, 0.07386, 0.07425, 0.08103, 0.132, 0.2677, 0.2548, 0.105, 0.1462, 0.1694, 0.2126, 0.2165, 0.8829, 0.8827, 0.1592, 0.7896, 0.7924]): _vg.add([_i], _w, 'REPLACE')
_vg = ob_pirate.vertex_groups.new(name='Spine Top')
for _i, _w in zip([0, 2, 4, 6, 46, 51, 52, 104, 105, 106, 114, 152, 153, 154, 156, 159, 161, 162, 164, 166, 167, 168, 169, 210, 215, 216, 235, 267, 288, 289, 290, 298, 343, 344], [0.04552, 0.005239, 0.6027, 0.6369, 0.06403, 0.0843, 0.06245, 0.1017, 0.09375, 0.794, 0.00236, 0.08933, 0.08875, 0.04552, 0.005239, 0.2529, 0.2962, 0.6027, 0.6369, 0.7988, 0.08272, 0.723, 0.05493, 0.06403, 0.0843, 0.06245, 0.05539, 0.008128, 0.1017, 0.09375, 0.794, 0.00236, 0.08933, 0.08875]): _vg.add([_i], _w, 'REPLACE')
_vg = ob_pirate.vertex_groups.new(name='Neck')
for _i, _w in zip([69, 70, 71, 104, 109, 110, 159, 161, 233, 234, 235, 236, 237, 239, 240, 288, 293, 294], [0.1317, 0.1156, 0.01247, 0.03634, 0.6476, 0.04778, 0.063, 0.08706, 0.1317, 0.1156, 0.5906, 0.7085, 0.01247, 0.07124, 0.05832, 0.03634, 0.6476, 0.04778]): _vg.add([_i], _w, 'REPLACE')
_vg = ob_pirate.vertex_groups.new(name='Head')
for _i, _w in zip([69, 70, 71, 72, 73, 74, 75, 76, 77, 78, 79, 80, 109, 110, 111, 120, 121, 122, 123, 124, 125, 126, 127, 128, 129, 130, 131, 132, 133, 134, 135, 136, 137, 138, 139, 140, 141, 142, 143, 144, 145, 146, 147, 148, 149, 233, 234, 235, 236, 237, 238, 239, 240, 241, 242, 243, 244, 245, 246, 247, 248, 249, 250, 251, 252, 253, 254, 255, 256, 293, 294, 295, 304, 305, 306, 307, 308, 309, 310, 311, 312, 313, 314, 315, 316, 317, 318, 319, 320, 321, 322, 323, 324, 325, 326, 327, 328, 329, 330, 331, 332, 333, 334, 335, 336, 337, 338, 339], [0.1214, 0.1416, 0.8518, 0.893, 0.9583, 0.9691, 0.9936, 0.994, 0.9862, 0.9868, 0.9791, 0.9898, 0.1401, 0.9182, 0.972, 0.9833, 0.9912, 0.9871, 0.986, 1.0, 1.0, 1.0, 1.0, 1.0, 1.0, 1.0, 1.0, 0.9837, 0.99, 0.9858, 0.9815, 0.9863, 0.9862, 0.9863, 0.9862, 0.9861, 0.9849, 1.0, 1.0, 1.0, 1.0, 1.0, 1.0, 1.0, 1.0, 0.1214, 0.1416, 0.1264, 0.1438, 0.8518, 0.893, 0.8817, 0.9188, 0.9583, 0.9691, 0.9591, 0.9709, 0.9936, 0.994, 0.9951, 0.9955, 0.9795, 0.9908, 0.9862, 0.9868, 0.992, 0.9835, 0.9791, 0.9898, 0.1401, 0.9182, 0.972, 0.9833, 0.9912, 0.9871, 0.986, 1.0, 1.0, 1.0, 1.0, 1.0, 1.0, 1.0, 1.0, 0.9837, 0.99, 0.9858, 0.9815, 0.9863, 0.9862, 0.9863, 0.9862, 0.9861, 0.9849, 1.0, 1.0, 1.0, 1.0, 1.0, 1.0, 1.0, 1.0, 1.0, 1.0, 1.0, 1.0, 1.0, 1.0]): _vg.add([_i], _w, 'REPLACE')
_vg = ob_pirate.vertex_groups.new(name='Shoulder.L')
for _i, _w in zip([0, 2, 4, 6, 49, 50, 51, 52, 69, 70, 71, 72, 73, 104, 106, 109, 110, 152, 153, 159, 161, 166, 168, 235, 236, 239, 288], [0.9196, 0.9261, 0.2613, 0.2458, 0.9654, 0.965, 0.8718, 0.9049, 0.7124, 0.715, 0.1101, 0.0784, 0.00959, 0.7705, 0.1061, 0.1802, 0.009525, 0.008396, 0.0117, 0.3303, 0.2946, 0.04518, 0.05249, 0.1128, 0.05459, 0.009179, 0.05435]): _vg.add([_i], _w, 'REPLACE')
_vg = ob_pirate.vertex_groups.new(name='Bicep.L')
_vg = ob_pirate.vertex_groups.new(name='Forearm.L')
for _i, _w in zip([49, 51, 53, 54, 55, 56, 57, 58, 59, 60, 61, 62, 63, 64, 65, 66, 67, 68], [0.0002582, 0.0009082, 0.9867, 0.9855, 0.9865, 0.9856, 0.9959, 0.9954, 0.9958, 0.9954, 0.9992, 0.999, 0.9992, 0.999, 1.0, 1.0, 1.0, 1.0]): _vg.add([_i], _w, 'REPLACE')
_vg = ob_pirate.vertex_groups.new(name='Shoulder.R')
for _i, _w in zip([104, 154, 156, 159, 161, 162, 164, 166, 168, 213, 214, 215, 216, 233, 234, 235, 236, 237, 238, 239, 241, 288, 290, 293, 294, 343, 344], [0.05435, 0.9196, 0.9261, 0.3303, 0.2946, 0.2613, 0.2458, 0.04518, 0.05249, 0.9654, 0.965, 0.8718, 0.9049, 0.7124, 0.715, 0.1128, 0.05459, 0.1101, 0.0784, 0.009179, 0.00959, 0.7705, 0.1061, 0.1802, 0.009525, 0.008396, 0.0117]): _vg.add([_i], _w, 'REPLACE')
_vg = ob_pirate.vertex_groups.new(name='Bicep.R')
_vg = ob_pirate.vertex_groups.new(name='Forearm.R')
for _i, _w in zip([213, 215, 217, 218, 219, 220, 221, 222, 223, 224, 225, 226, 227, 228, 229, 230, 231, 232], [0.0002582, 0.0009082, 0.9867, 0.9855, 0.9865, 0.9856, 0.9959, 0.9954, 0.9958, 0.9954, 0.9992, 0.999, 0.9992, 0.999, 1.0, 1.0, 1.0, 1.0]): _vg.add([_i], _w, 'REPLACE')
_vg = ob_pirate.vertex_groups.new(name='Femer.L')
for _i, _w in zip([1, 3, 5, 7, 8, 9, 10, 11, 12, 13, 14, 15, 16, 17, 18, 19, 20, 21, 22, 23, 24, 25, 42, 43, 44, 45, 46, 47, 48, 81, 82, 83, 84, 85, 86, 87, 88, 89, 90, 91, 92, 93, 94, 95, 96, 97, 98, 99, 100, 101, 102, 103, 105, 107, 108, 112, 113, 114, 115, 116, 117, 118, 119, 150, 151, 152, 153, 158, 160, 167, 172, 173, 262, 267, 268, 273, 274, 280, 281, 282], [0.7475, 0.4079, 0.09959, 0.1138, 0.707, 0.6191, 0.9822, 0.9684, 0.9738, 0.9154, 0.9527, 0.9478, 0.9398, 0.9372, 0.6899, 0.6953, 0.5289, 0.526, 0.1816, 0.2032, 0.1466, 0.1334, 0.07754, 0.04821, 0.07195, 0.05147, 0.04587, 0.8673, 0.7864, 0.7861, 0.8488, 0.7842, 0.8491, 0.6052, 0.6648, 0.5774, 0.6051, 0.5242, 0.6399, 0.5921, 0.6983, 0.7477, 0.6639, 0.7081, 0.6542, 0.562, 0.5658, 0.6472, 0.5864, 0.5824, 0.3518, 0.5442, 0.02858, 0.4845, 0.305, 0.2805, 0.2829, 0.2028, 0.4331, 0.3499, 0.2588, 0.3006, 0.2197, 0.1046, 0.1047, 0.0508, 0.05229, 0.2536, 0.1733, 0.02556, 0.1252, 0.2019, 0.1137, 0.08387, 0.1128, 0.152, 0.1815, 0.09134, 0.1049, 0.1281]): _vg.add([_i], _w, 'REPLACE')
_vg = ob_pirate.vertex_groups.new(name='Calf.L')
for _i, _w in zip([14, 15, 16, 17, 18, 19, 20, 21, 22, 23, 24, 25, 26, 27, 28, 29, 30, 31, 33, 42, 43, 44, 45, 81, 82, 83, 84, 169, 210, 342], [0.04191, 0.04989, 0.05814, 0.05836, 0.3066, 0.301, 0.4636, 0.4669, 0.8101, 0.7883, 0.8233, 0.8396, 0.8599, 0.8774, 0.06149, 0.09652, 0.5223, 0.5274, 0.01581, 0.9053, 0.807, 0.9086, 0.8042, 0.2101, 0.1491, 0.2111, 0.1484, 0.005122, 0.01896, 0.4067]): _vg.add([_i], _w, 'REPLACE')
_vg = ob_pirate.vertex_groups.new(name='Foot.L')
for _i, _w in zip([24, 25, 26, 27, 28, 29, 30, 31, 32, 33, 34, 35, 36, 37, 38, 39, 40, 41, 43, 45], [0.01004, 0.003855, 0.1355, 0.1182, 0.9369, 0.9011, 0.4769, 0.4718, 0.9771, 0.9668, 0.9931, 0.9881, 0.9989, 0.997, 0.9983, 0.9967, 0.9996, 0.999, 0.1438, 0.1442]): _vg.add([_i], _w, 'REPLACE')
_vg = ob_pirate.vertex_groups.new(name='Femer.R')
for _i, _w in zip([155, 157, 158, 160, 163, 165, 167, 170, 171, 172, 173, 174, 175, 176, 177, 178, 179, 180, 181, 182, 183, 184, 185, 186, 187, 188, 189, 206, 207, 208, 209, 210, 211, 212, 257, 258, 259, 260, 261, 262, 263, 264, 265, 266, 267, 268, 269, 270, 271, 272, 273, 274, 275, 276, 277, 278, 279, 280, 281, 282, 283, 284, 285, 286, 287, 289, 291, 292, 296, 297, 298, 299, 300, 301, 302, 303, 340, 341, 343, 344], [0.7475, 0.4079, 0.2536, 0.1733, 0.09959, 0.1138, 0.02556, 0.707, 0.6191, 0.1252, 0.2019, 0.9822, 0.9684, 0.9738, 0.9154, 0.9527, 0.9478, 0.9398, 0.9372, 0.6899, 0.6953, 0.5289, 0.526, 0.1816, 0.2032, 0.1466, 0.1334, 0.07754, 0.04821, 0.07195, 0.05147, 0.04587, 0.8673, 0.7864, 0.7861, 0.8488, 0.7842, 0.8491, 0.6052, 0.1137, 0.6648, 0.5774, 0.6051, 0.5242, 0.08387, 0.1128, 0.6399, 0.5921, 0.6983, 0.7477, 0.152, 0.1815, 0.6639, 0.7081, 0.6542, 0.562, 0.5658, 0.09134, 0.1049, 0.1281, 0.6472, 0.5864, 0.5824, 0.3518, 0.5442, 0.02858, 0.4845, 0.305, 0.2805, 0.2829, 0.2028, 0.4331, 0.3499, 0.2588, 0.3006, 0.2197, 0.1046, 0.1047, 0.0508, 0.05229]): _vg.add([_i], _w, 'REPLACE')
_vg = ob_pirate.vertex_groups.new(name='Calf.R')
for _i, _w in zip([46, 169, 178, 179, 180, 181, 182, 183, 184, 185, 186, 187, 188, 189, 190, 191, 192, 193, 194, 195, 197, 206, 207, 208, 209, 257, 258, 259, 260, 342], [0.01896, 0.005122, 0.04191, 0.04989, 0.05814, 0.05836, 0.3066, 0.301, 0.4636, 0.4669, 0.8101, 0.7883, 0.8233, 0.8396, 0.8599, 0.8774, 0.06149, 0.09652, 0.5223, 0.5274, 0.01581, 0.9053, 0.807, 0.9086, 0.8042, 0.2101, 0.1491, 0.2111, 0.1484, 0.4067]): _vg.add([_i], _w, 'REPLACE')
_vg = ob_pirate.vertex_groups.new(name='Foot.R')
for _i, _w in zip([188, 189, 190, 191, 192, 193, 194, 195, 196, 197, 198, 199, 200, 201, 202, 203, 204, 205, 207, 209], [0.01004, 0.003855, 0.1355, 0.1182, 0.9369, 0.9011, 0.4769, 0.4718, 0.9771, 0.9668, 0.9931, 0.9881, 0.9989, 0.997, 0.9983, 0.9967, 0.9996, 0.999, 0.1438, 0.1442]): _vg.add([_i], _w, 'REPLACE')
_m = ob_pirate.modifiers.new('Armature', 'ARMATURE')
_m.object = ob_armature
ob_armature.location = (0.0, 0.0, 0.0)
ob_armature.show_in_front = True
ob_armature.lineart.crease_threshold = 0.0

# ---- collection membership
col_space_pirate.objects.link(ob_pirate)
col_space_pirate.objects.link(ob_armature)

# ---- scene / render settings (as saved in the file)
scene.frame_start = 1; scene.frame_end = 96; scene.frame_set(21)
scene.render.engine = 'BLENDER_EEVEE_NEXT'
scene.cycles.use_denoising = False
scene.cycles.samples = 128
scene.cycles.sampling_pattern = 'TABULATED_SOBOL'
scene.cycles.use_adaptive_sampling = False
scene.cycles.use_light_tree = False
scene.view_settings.view_transform = 'Filmic'
bpy.context.view_layer.update()

# ---- added for rendering (the .blend has no active camera and no usable light): camera, sun
cam_auto = bpy.data.cameras.new('AutoCamera')
cam_auto.lens = 50.0
cam_auto.sensor_width = 36.0
cam_auto.clip_end = 1000.0
ob_auto_camera = bpy.data.objects.new('AutoCamera', cam_auto)
scene.collection.objects.link(ob_auto_camera)
ob_auto_camera.location = (5.07671, -6.25557, 6.369)
ob_auto_camera.rotation_euler = (1.09748, -7.21219e-08, 0.694738)
scene.camera = ob_auto_camera
light_auto_sun = bpy.data.lights.new('AutoSun', 'SUN')
light_auto_sun.energy = 3.0
light_auto_sun.angle = 0.0523599
ob_auto_sun = bpy.data.objects.new('AutoSun', light_auto_sun)
scene.collection.objects.link(ob_auto_sun)
ob_auto_sun.rotation_euler = (0.872665, 0.174533, 0.523599)
bpy.context.view_layer.update()
